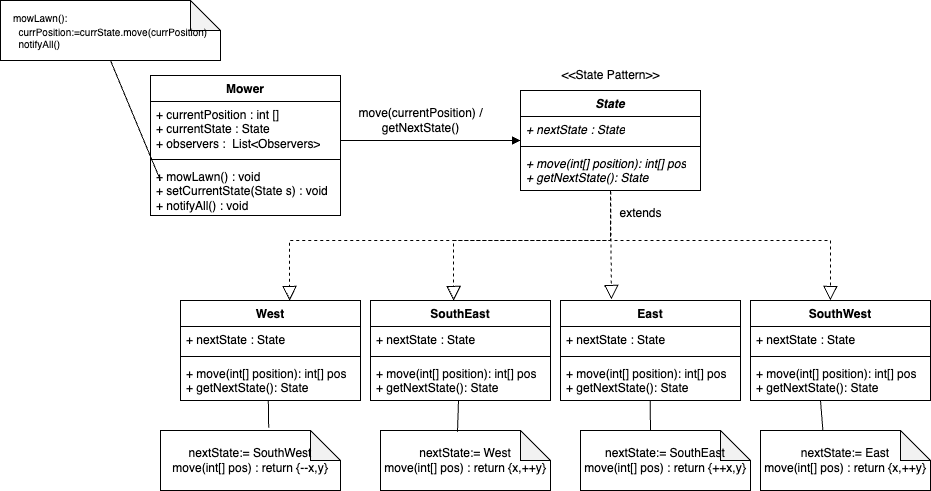

The diagram above was exported from draw.io. Its source (the exported page's mxGraphModel, read from the mxfile embedded in the PNG):
<mxGraphModel dx="1440" dy="748" grid="1" gridSize="10" guides="1" tooltips="1" connect="1" arrows="1" fold="1" page="1" pageScale="1" pageWidth="850" pageHeight="1100" math="0" shadow="0">
  <root>
    <mxCell id="0" />
    <mxCell id="1" parent="0" />
    <mxCell id="RgTfgxu0rPnJP-836B16-1" value="&lt;i&gt;State&lt;/i&gt;" style="swimlane;fontStyle=1;align=center;verticalAlign=top;childLayout=stackLayout;horizontal=1;startSize=26;horizontalStack=0;resizeParent=1;resizeParentMax=0;resizeLast=0;collapsible=1;marginBottom=0;whiteSpace=wrap;html=1;" vertex="1" parent="1">
      <mxGeometry x="550" y="180" width="180" height="100" as="geometry" />
    </mxCell>
    <mxCell id="RgTfgxu0rPnJP-836B16-53" value="&lt;i&gt;+ nextState : State&lt;/i&gt;" style="text;strokeColor=none;fillColor=none;align=left;verticalAlign=top;spacingLeft=4;spacingRight=4;overflow=hidden;rotatable=0;points=[[0,0.5],[1,0.5]];portConstraint=eastwest;whiteSpace=wrap;html=1;" vertex="1" parent="RgTfgxu0rPnJP-836B16-1">
      <mxGeometry y="26" width="180" height="26" as="geometry" />
    </mxCell>
    <mxCell id="RgTfgxu0rPnJP-836B16-3" value="" style="line;strokeWidth=1;fillColor=none;align=left;verticalAlign=middle;spacingTop=-1;spacingLeft=3;spacingRight=3;rotatable=0;labelPosition=right;points=[];portConstraint=eastwest;strokeColor=inherit;" vertex="1" parent="RgTfgxu0rPnJP-836B16-1">
      <mxGeometry y="52" width="180" height="8" as="geometry" />
    </mxCell>
    <mxCell id="RgTfgxu0rPnJP-836B16-51" value="&lt;i&gt;+ move(int[] position): int[] pos&lt;br&gt;+ getNextState(): State&lt;/i&gt;" style="text;strokeColor=none;fillColor=none;align=left;verticalAlign=top;spacingLeft=4;spacingRight=4;overflow=hidden;rotatable=0;points=[[0,0.5],[1,0.5]];portConstraint=eastwest;whiteSpace=wrap;html=1;" vertex="1" parent="RgTfgxu0rPnJP-836B16-1">
      <mxGeometry y="60" width="180" height="40" as="geometry" />
    </mxCell>
    <mxCell id="RgTfgxu0rPnJP-836B16-9" value="East" style="swimlane;fontStyle=1;align=center;verticalAlign=top;childLayout=stackLayout;horizontal=1;startSize=26;horizontalStack=0;resizeParent=1;resizeParentMax=0;resizeLast=0;collapsible=1;marginBottom=0;whiteSpace=wrap;html=1;" vertex="1" parent="1">
      <mxGeometry x="590" y="390" width="180" height="100" as="geometry" />
    </mxCell>
    <mxCell id="RgTfgxu0rPnJP-836B16-10" value="+ nextState : State" style="text;strokeColor=none;fillColor=none;align=left;verticalAlign=top;spacingLeft=4;spacingRight=4;overflow=hidden;rotatable=0;points=[[0,0.5],[1,0.5]];portConstraint=eastwest;whiteSpace=wrap;html=1;" vertex="1" parent="RgTfgxu0rPnJP-836B16-9">
      <mxGeometry y="26" width="180" height="26" as="geometry" />
    </mxCell>
    <mxCell id="RgTfgxu0rPnJP-836B16-11" value="" style="line;strokeWidth=1;fillColor=none;align=left;verticalAlign=middle;spacingTop=-1;spacingLeft=3;spacingRight=3;rotatable=0;labelPosition=right;points=[];portConstraint=eastwest;strokeColor=inherit;" vertex="1" parent="RgTfgxu0rPnJP-836B16-9">
      <mxGeometry y="52" width="180" height="8" as="geometry" />
    </mxCell>
    <mxCell id="RgTfgxu0rPnJP-836B16-12" value="+ move(int[] position): int[] pos&lt;br style=&quot;border-color: var(--border-color);&quot;&gt;+ getNextState(): State" style="text;strokeColor=none;fillColor=none;align=left;verticalAlign=top;spacingLeft=4;spacingRight=4;overflow=hidden;rotatable=0;points=[[0,0.5],[1,0.5]];portConstraint=eastwest;whiteSpace=wrap;html=1;" vertex="1" parent="RgTfgxu0rPnJP-836B16-9">
      <mxGeometry y="60" width="180" height="40" as="geometry" />
    </mxCell>
    <mxCell id="RgTfgxu0rPnJP-836B16-13" value="SouthEast" style="swimlane;fontStyle=1;align=center;verticalAlign=top;childLayout=stackLayout;horizontal=1;startSize=26;horizontalStack=0;resizeParent=1;resizeParentMax=0;resizeLast=0;collapsible=1;marginBottom=0;whiteSpace=wrap;html=1;" vertex="1" parent="1">
      <mxGeometry x="400" y="390" width="180" height="100" as="geometry" />
    </mxCell>
    <mxCell id="RgTfgxu0rPnJP-836B16-14" value="+ nextState : State" style="text;strokeColor=none;fillColor=none;align=left;verticalAlign=top;spacingLeft=4;spacingRight=4;overflow=hidden;rotatable=0;points=[[0,0.5],[1,0.5]];portConstraint=eastwest;whiteSpace=wrap;html=1;" vertex="1" parent="RgTfgxu0rPnJP-836B16-13">
      <mxGeometry y="26" width="180" height="26" as="geometry" />
    </mxCell>
    <mxCell id="RgTfgxu0rPnJP-836B16-15" value="" style="line;strokeWidth=1;fillColor=none;align=left;verticalAlign=middle;spacingTop=-1;spacingLeft=3;spacingRight=3;rotatable=0;labelPosition=right;points=[];portConstraint=eastwest;strokeColor=inherit;" vertex="1" parent="RgTfgxu0rPnJP-836B16-13">
      <mxGeometry y="52" width="180" height="8" as="geometry" />
    </mxCell>
    <mxCell id="RgTfgxu0rPnJP-836B16-16" value="+ move(int[] position): int[] pos&lt;br style=&quot;border-color: var(--border-color);&quot;&gt;+ getNextState(): State" style="text;strokeColor=none;fillColor=none;align=left;verticalAlign=top;spacingLeft=4;spacingRight=4;overflow=hidden;rotatable=0;points=[[0,0.5],[1,0.5]];portConstraint=eastwest;whiteSpace=wrap;html=1;" vertex="1" parent="RgTfgxu0rPnJP-836B16-13">
      <mxGeometry y="60" width="180" height="40" as="geometry" />
    </mxCell>
    <mxCell id="RgTfgxu0rPnJP-836B16-17" value="West" style="swimlane;fontStyle=1;align=center;verticalAlign=top;childLayout=stackLayout;horizontal=1;startSize=26;horizontalStack=0;resizeParent=1;resizeParentMax=0;resizeLast=0;collapsible=1;marginBottom=0;whiteSpace=wrap;html=1;" vertex="1" parent="1">
      <mxGeometry x="210" y="390" width="180" height="100" as="geometry" />
    </mxCell>
    <mxCell id="RgTfgxu0rPnJP-836B16-18" value="+ nextState : State" style="text;strokeColor=none;fillColor=none;align=left;verticalAlign=top;spacingLeft=4;spacingRight=4;overflow=hidden;rotatable=0;points=[[0,0.5],[1,0.5]];portConstraint=eastwest;whiteSpace=wrap;html=1;" vertex="1" parent="RgTfgxu0rPnJP-836B16-17">
      <mxGeometry y="26" width="180" height="26" as="geometry" />
    </mxCell>
    <mxCell id="RgTfgxu0rPnJP-836B16-19" value="" style="line;strokeWidth=1;fillColor=none;align=left;verticalAlign=middle;spacingTop=-1;spacingLeft=3;spacingRight=3;rotatable=0;labelPosition=right;points=[];portConstraint=eastwest;strokeColor=inherit;" vertex="1" parent="RgTfgxu0rPnJP-836B16-17">
      <mxGeometry y="52" width="180" height="8" as="geometry" />
    </mxCell>
    <mxCell id="RgTfgxu0rPnJP-836B16-20" value="+ move(int[] position): int[] pos&lt;br&gt;+ getNextState(): State" style="text;strokeColor=none;fillColor=none;align=left;verticalAlign=top;spacingLeft=4;spacingRight=4;overflow=hidden;rotatable=0;points=[[0,0.5],[1,0.5]];portConstraint=eastwest;whiteSpace=wrap;html=1;" vertex="1" parent="RgTfgxu0rPnJP-836B16-17">
      <mxGeometry y="60" width="180" height="40" as="geometry" />
    </mxCell>
    <mxCell id="RgTfgxu0rPnJP-836B16-27" value="Mower" style="swimlane;fontStyle=1;align=center;verticalAlign=top;childLayout=stackLayout;horizontal=1;startSize=26;horizontalStack=0;resizeParent=1;resizeParentMax=0;resizeLast=0;collapsible=1;marginBottom=0;whiteSpace=wrap;html=1;" vertex="1" parent="1">
      <mxGeometry x="180" y="165" width="190" height="140" as="geometry" />
    </mxCell>
    <mxCell id="RgTfgxu0rPnJP-836B16-28" value="+ currentPosition : int []&lt;br&gt;+ currentState : State&lt;br&gt;+ observers :&amp;nbsp;&amp;nbsp;List&amp;lt;Observers&amp;gt;" style="text;strokeColor=none;fillColor=none;align=left;verticalAlign=top;spacingLeft=4;spacingRight=4;overflow=hidden;rotatable=0;points=[[0,0.5],[1,0.5]];portConstraint=eastwest;whiteSpace=wrap;html=1;" vertex="1" parent="RgTfgxu0rPnJP-836B16-27">
      <mxGeometry y="26" width="190" height="54" as="geometry" />
    </mxCell>
    <mxCell id="RgTfgxu0rPnJP-836B16-29" value="" style="line;strokeWidth=1;fillColor=none;align=left;verticalAlign=middle;spacingTop=-1;spacingLeft=3;spacingRight=3;rotatable=0;labelPosition=right;points=[];portConstraint=eastwest;strokeColor=inherit;" vertex="1" parent="RgTfgxu0rPnJP-836B16-27">
      <mxGeometry y="80" width="190" height="8" as="geometry" />
    </mxCell>
    <mxCell id="RgTfgxu0rPnJP-836B16-30" value="+ mowLawn() : void&amp;nbsp;&lt;br&gt;+ setCurrentState(State s) : void&lt;br&gt;+ notifyAll() : void" style="text;strokeColor=none;fillColor=none;align=left;verticalAlign=top;spacingLeft=4;spacingRight=4;overflow=hidden;rotatable=0;points=[[0,0.5],[1,0.5]];portConstraint=eastwest;whiteSpace=wrap;html=1;" vertex="1" parent="RgTfgxu0rPnJP-836B16-27">
      <mxGeometry y="88" width="190" height="52" as="geometry" />
    </mxCell>
    <mxCell id="RgTfgxu0rPnJP-836B16-35" value="" style="endArrow=block;dashed=1;endFill=0;endSize=12;html=1;rounded=0;exitX=0.5;exitY=1;exitDx=0;exitDy=0;entryX=0.283;entryY=-0.01;entryDx=0;entryDy=0;entryPerimeter=0;" edge="1" parent="1" source="RgTfgxu0rPnJP-836B16-1" target="RgTfgxu0rPnJP-836B16-9">
      <mxGeometry width="160" relative="1" as="geometry">
        <mxPoint x="340" y="330" as="sourcePoint" />
        <mxPoint x="500" y="330" as="targetPoint" />
      </mxGeometry>
    </mxCell>
    <mxCell id="RgTfgxu0rPnJP-836B16-36" value="" style="endArrow=block;dashed=1;endFill=0;endSize=12;html=1;rounded=0;exitX=0.502;exitY=1.032;exitDx=0;exitDy=0;exitPerimeter=0;entryX=0.606;entryY=0;entryDx=0;entryDy=0;entryPerimeter=0;" edge="1" parent="1" source="RgTfgxu0rPnJP-836B16-51" target="RgTfgxu0rPnJP-836B16-17">
      <mxGeometry width="160" relative="1" as="geometry">
        <mxPoint x="340" y="330" as="sourcePoint" />
        <mxPoint x="500" y="330" as="targetPoint" />
        <Array as="points">
          <mxPoint x="640" y="330" />
          <mxPoint x="319" y="330" />
        </Array>
      </mxGeometry>
    </mxCell>
    <mxCell id="RgTfgxu0rPnJP-836B16-37" value="" style="endArrow=block;dashed=1;endFill=0;endSize=12;html=1;rounded=0;exitX=0.5;exitY=1;exitDx=0;exitDy=0;entryX=0.444;entryY=0;entryDx=0;entryDy=0;entryPerimeter=0;" edge="1" parent="1" source="RgTfgxu0rPnJP-836B16-1" target="RgTfgxu0rPnJP-836B16-46">
      <mxGeometry width="160" relative="1" as="geometry">
        <mxPoint x="560" y="310" as="sourcePoint" />
        <mxPoint x="910" y="390" as="targetPoint" />
        <Array as="points">
          <mxPoint x="640" y="330" />
          <mxPoint x="860" y="330" />
        </Array>
      </mxGeometry>
    </mxCell>
    <mxCell id="RgTfgxu0rPnJP-836B16-38" value="" style="endArrow=block;dashed=1;endFill=0;endSize=12;html=1;rounded=0;exitX=0.5;exitY=1;exitDx=0;exitDy=0;entryX=0.462;entryY=0;entryDx=0;entryDy=0;entryPerimeter=0;" edge="1" parent="1" source="RgTfgxu0rPnJP-836B16-1" target="RgTfgxu0rPnJP-836B16-13">
      <mxGeometry width="160" relative="1" as="geometry">
        <mxPoint x="590" y="280" as="sourcePoint" />
        <mxPoint x="500" y="330" as="targetPoint" />
        <Array as="points">
          <mxPoint x="640" y="330" />
          <mxPoint x="483" y="330" />
        </Array>
      </mxGeometry>
    </mxCell>
    <mxCell id="RgTfgxu0rPnJP-836B16-46" value="SouthWest" style="swimlane;fontStyle=1;align=center;verticalAlign=top;childLayout=stackLayout;horizontal=1;startSize=26;horizontalStack=0;resizeParent=1;resizeParentMax=0;resizeLast=0;collapsible=1;marginBottom=0;whiteSpace=wrap;html=1;" vertex="1" parent="1">
      <mxGeometry x="780" y="390" width="180" height="100" as="geometry" />
    </mxCell>
    <mxCell id="RgTfgxu0rPnJP-836B16-47" value="+ nextState : State" style="text;strokeColor=none;fillColor=none;align=left;verticalAlign=top;spacingLeft=4;spacingRight=4;overflow=hidden;rotatable=0;points=[[0,0.5],[1,0.5]];portConstraint=eastwest;whiteSpace=wrap;html=1;" vertex="1" parent="RgTfgxu0rPnJP-836B16-46">
      <mxGeometry y="26" width="180" height="26" as="geometry" />
    </mxCell>
    <mxCell id="RgTfgxu0rPnJP-836B16-48" value="" style="line;strokeWidth=1;fillColor=none;align=left;verticalAlign=middle;spacingTop=-1;spacingLeft=3;spacingRight=3;rotatable=0;labelPosition=right;points=[];portConstraint=eastwest;strokeColor=inherit;" vertex="1" parent="RgTfgxu0rPnJP-836B16-46">
      <mxGeometry y="52" width="180" height="8" as="geometry" />
    </mxCell>
    <mxCell id="RgTfgxu0rPnJP-836B16-49" value="+ move(int[] position): int[] pos&lt;br style=&quot;border-color: var(--border-color);&quot;&gt;+ getNextState(): State" style="text;strokeColor=none;fillColor=none;align=left;verticalAlign=top;spacingLeft=4;spacingRight=4;overflow=hidden;rotatable=0;points=[[0,0.5],[1,0.5]];portConstraint=eastwest;whiteSpace=wrap;html=1;" vertex="1" parent="RgTfgxu0rPnJP-836B16-46">
      <mxGeometry y="60" width="180" height="40" as="geometry" />
    </mxCell>
    <mxCell id="RgTfgxu0rPnJP-836B16-54" value="" style="endArrow=block;endFill=1;html=1;edgeStyle=orthogonalEdgeStyle;align=left;verticalAlign=top;rounded=0;" edge="1" parent="1" source="RgTfgxu0rPnJP-836B16-28">
      <mxGeometry x="-1" relative="1" as="geometry">
        <mxPoint x="400" y="229.5" as="sourcePoint" />
        <mxPoint x="550" y="230" as="targetPoint" />
        <Array as="points">
          <mxPoint x="410" y="230" />
          <mxPoint x="410" y="230" />
        </Array>
      </mxGeometry>
    </mxCell>
    <mxCell id="RgTfgxu0rPnJP-836B16-57" value="move(currentPosition) /&lt;br&gt;getNextState()" style="text;html=1;align=center;verticalAlign=middle;resizable=0;points=[];autosize=1;strokeColor=none;fillColor=none;" vertex="1" parent="1">
      <mxGeometry x="375" y="190" width="150" height="40" as="geometry" />
    </mxCell>
    <mxCell id="RgTfgxu0rPnJP-836B16-59" value="extends" style="text;html=1;align=center;verticalAlign=middle;resizable=0;points=[];autosize=1;strokeColor=none;fillColor=none;" vertex="1" parent="1">
      <mxGeometry x="635" y="288" width="70" height="30" as="geometry" />
    </mxCell>
    <mxCell id="RgTfgxu0rPnJP-836B16-60" value="&amp;lt;&amp;lt;State Pattern&amp;gt;&amp;gt;" style="text;html=1;align=center;verticalAlign=middle;resizable=0;points=[];autosize=1;strokeColor=none;fillColor=none;" vertex="1" parent="1">
      <mxGeometry x="580" y="150" width="120" height="30" as="geometry" />
    </mxCell>
    <mxCell id="RgTfgxu0rPnJP-836B16-61" value="nextState:= SouthWest&lt;br&gt;move(int[] pos) : return {--x,y}" style="shape=note;whiteSpace=wrap;html=1;backgroundOutline=1;darkOpacity=0.05;" vertex="1" parent="1">
      <mxGeometry x="190" y="520" width="180" height="60" as="geometry" />
    </mxCell>
    <mxCell id="RgTfgxu0rPnJP-836B16-63" value="nextState:= West&lt;br&gt;move(int[] pos) : return {x,++y}" style="shape=note;whiteSpace=wrap;html=1;backgroundOutline=1;darkOpacity=0.05;" vertex="1" parent="1">
      <mxGeometry x="410" y="520" width="170" height="60" as="geometry" />
    </mxCell>
    <mxCell id="RgTfgxu0rPnJP-836B16-66" value="nextState:= SouthEast&lt;br&gt;move(int[] pos) : return {++x,y}" style="shape=note;whiteSpace=wrap;html=1;backgroundOutline=1;darkOpacity=0.05;" vertex="1" parent="1">
      <mxGeometry x="610" y="520" width="170" height="60" as="geometry" />
    </mxCell>
    <mxCell id="RgTfgxu0rPnJP-836B16-67" value="nextState:= East&lt;br&gt;move(int[] pos) : return {x,++y}" style="shape=note;whiteSpace=wrap;html=1;backgroundOutline=1;darkOpacity=0.05;" vertex="1" parent="1">
      <mxGeometry x="790" y="520" width="170" height="60" as="geometry" />
    </mxCell>
    <mxCell id="RgTfgxu0rPnJP-836B16-68" value="" style="endArrow=none;html=1;rounded=0;entryX=0.488;entryY=1.01;entryDx=0;entryDy=0;entryPerimeter=0;exitX=0.601;exitY=-0.045;exitDx=0;exitDy=0;exitPerimeter=0;" edge="1" parent="1" source="RgTfgxu0rPnJP-836B16-61" target="RgTfgxu0rPnJP-836B16-20">
      <mxGeometry width="50" height="50" relative="1" as="geometry">
        <mxPoint x="290" y="520" as="sourcePoint" />
        <mxPoint x="340" y="470" as="targetPoint" />
      </mxGeometry>
    </mxCell>
    <mxCell id="RgTfgxu0rPnJP-836B16-69" value="" style="endArrow=none;html=1;rounded=0;exitX=0.453;exitY=0.021;exitDx=0;exitDy=0;exitPerimeter=0;" edge="1" parent="1" source="RgTfgxu0rPnJP-836B16-63">
      <mxGeometry width="50" height="50" relative="1" as="geometry">
        <mxPoint x="480" y="500" as="sourcePoint" />
        <mxPoint x="488" y="490" as="targetPoint" />
      </mxGeometry>
    </mxCell>
    <mxCell id="RgTfgxu0rPnJP-836B16-70" value="" style="endArrow=none;html=1;rounded=0;entryX=0.498;entryY=0.99;entryDx=0;entryDy=0;entryPerimeter=0;exitX=0;exitY=0;exitDx=70;exitDy=0;exitPerimeter=0;" edge="1" parent="1" source="RgTfgxu0rPnJP-836B16-66" target="RgTfgxu0rPnJP-836B16-12">
      <mxGeometry width="50" height="50" relative="1" as="geometry">
        <mxPoint x="660" y="500" as="sourcePoint" />
        <mxPoint x="668" y="470" as="targetPoint" />
      </mxGeometry>
    </mxCell>
    <mxCell id="RgTfgxu0rPnJP-836B16-71" value="" style="endArrow=none;html=1;rounded=0;exitX=0.367;exitY=-0.006;exitDx=0;exitDy=0;exitPerimeter=0;" edge="1" parent="1" source="RgTfgxu0rPnJP-836B16-67">
      <mxGeometry width="50" height="50" relative="1" as="geometry">
        <mxPoint x="830" y="500" as="sourcePoint" />
        <mxPoint x="850" y="490" as="targetPoint" />
      </mxGeometry>
    </mxCell>
    <mxCell id="RgTfgxu0rPnJP-836B16-72" value="&lt;div style=&quot;text-align: left;&quot;&gt;&lt;span style=&quot;font-size: 10px; background-color: initial;&quot;&gt;mowLawn():&lt;/span&gt;&lt;/div&gt;&lt;font style=&quot;font-size: 10px;&quot;&gt;&lt;div style=&quot;text-align: left;&quot;&gt;&lt;span style=&quot;background-color: initial;&quot;&gt;&amp;nbsp; currPosition:=currState.move(currPosition)&lt;/span&gt;&lt;/div&gt;&lt;div style=&quot;text-align: left;&quot;&gt;&lt;span style=&quot;background-color: initial;&quot;&gt;&amp;nbsp; notifyAll()&lt;/span&gt;&lt;/div&gt;&lt;/font&gt;" style="shape=note;whiteSpace=wrap;html=1;backgroundOutline=1;darkOpacity=0.05;" vertex="1" parent="1">
      <mxGeometry x="30" y="90" width="220" height="60" as="geometry" />
    </mxCell>
    <mxCell id="RgTfgxu0rPnJP-836B16-73" value="" style="endArrow=none;html=1;rounded=0;entryX=0.5;entryY=1;entryDx=0;entryDy=0;entryPerimeter=0;" edge="1" parent="1" target="RgTfgxu0rPnJP-836B16-72">
      <mxGeometry width="50" height="50" relative="1" as="geometry">
        <mxPoint x="190" y="270" as="sourcePoint" />
        <mxPoint x="88" y="240" as="targetPoint" />
      </mxGeometry>
    </mxCell>
  </root>
</mxGraphModel>